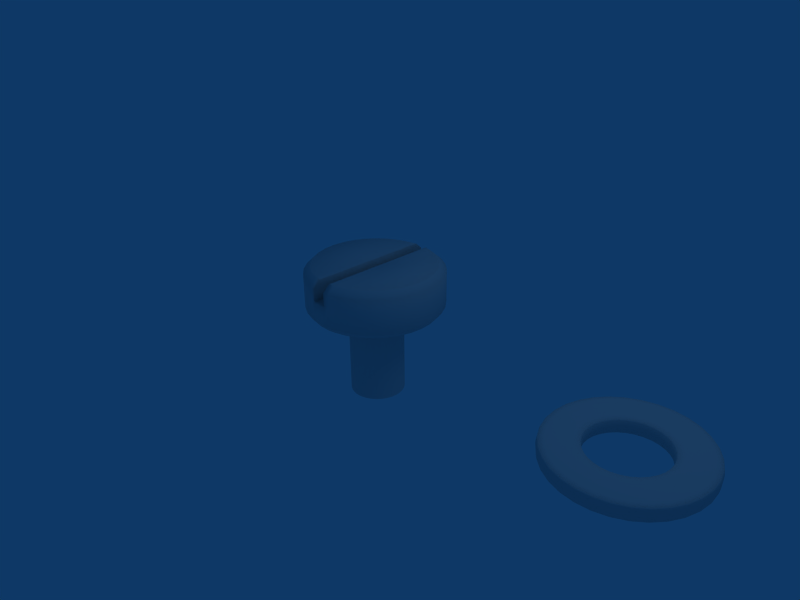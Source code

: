 # Source: NutsBoltsAndWashers.blend  (saved by Blender 2.49.2; exported with 4.5.12 LTS)
import bpy
from mathutils import Matrix  # noqa: F401  (used for matrix-valued properties, if any)

bpy.ops.wm.read_factory_settings(use_empty=True)
scene = bpy.context.scene
scene.name = 'Scene'

# ---- collections
col_collection_1 = bpy.data.collections.new('Collection 1'); scene.collection.children.link(col_collection_1)

# ---- materials (node trees are filled in below, after node groups)
mat_shiny_steel = bpy.data.materials.new('Shiny Steel')
mat_shiny_steel.alpha_threshold = 0.0
mat_shiny_steel.roughness = 0.5
mat_shiny_steel.line_color = (0.0, 0.0, 0.0, 1.0)

# ---- material node trees

# ---- world
world_world = bpy.data.worlds.new('World'); scene.world = world_world
world_world.color = (0.05656, 0.2208, 0.4)
world_world.use_sun_shadow = False
world_world.sun_shadow_jitter_overblur = 0.0
world_world.cycles.sampling_method = 'MANUAL'
world_world.cycles.sample_map_resolution = 256

# ---- cameras
cam_camera = bpy.data.cameras.new('Camera')
cam_camera.passepartout_alpha = 0.2
cam_camera.clip_end = 100.0
cam_camera.lens = 35.0
cam_camera.ortho_scale = 7.314
cam_camera.show_passepartout = False
cam_camera.show_safe_areas = True
cam_camera.dof.focus_distance = 0.0
cam_camera.dof.aperture_fstop = 128.0

# ---- lights
light_spot = bpy.data.lights.new('Spot', 'POINT')
light_spot.transmission_factor = 0.0
light_spot.cutoff_distance = 30.0
light_spot.energy = 100.0
light_spot.shadow_buffer_clip_start = 1.001
light_spot.shadow_soft_size = 1.0
light_spot.shadow_maximum_resolution = 0.006
light_spot.use_absolute_resolution = True
light_spot.cycles.use_multiple_importance_sampling = False

# ---- meshes
me_cylinder = bpy.data.meshes.new('Cylinder')
me_cylinder.from_pydata([(0.7071, 0.7071, 0.7009), (0.8315, 0.5556, 0.7009), (0.9239, 0.3827, 0.7009), (0.9808, 0.1951, 0.7009), (1.0, 7.55e-08, 0.7009), (0.9808, -0.1951, 0.7009), (0.9239, -0.3827, 0.7009), (0.8315, -0.5556, 0.7009), (0.7071, -0.7071, 0.7009), (0.5556, -0.8315, 0.7009), (0.3827, -0.9239, 0.7009), (0.1951, -0.9808, 0.7009), (-0.08984, -1.0, 0.7009), (-0.1951, -0.9808, 0.7009), (-0.3827, -0.9239, 0.7009), (-0.5556, -0.8315, 0.7009), (-0.7071, -0.7071, 0.7009), (-0.8315, -0.5556, 0.7009), (-0.9239, -0.3827, 0.7009), (-0.9808, -0.1951, 0.7009), (-1.0, 9.656e-07, 0.7009), (-0.9808, 0.1951, 0.7009), (-0.9239, 0.3827, 0.7009), (-0.8315, 0.5556, 0.7009), (-0.7071, 0.7071, 0.7009), (-0.5556, 0.8315, 0.7009), (-0.3827, 0.9239, 0.7009), (-0.1951, 0.9808, 0.7009), (-0.08984, 1.0, 0.7009), (0.1951, 0.9808, 0.7009), (0.3827, 0.9239, 0.7009), (0.5556, 0.8315, 0.7009), (0.6428, 0.6218, 0.9995), (0.7522, 0.4885, 0.9995), (0.8334, 0.3365, 0.9995), (0.8834, 0.1715, 0.9995), (0.9003, -1.994e-06, 0.9995), (0.8834, -0.1715, 0.9995), (0.8334, -0.3365, 0.9995), (0.7522, -0.4885, 0.9995), (0.6428, -0.6218, 0.9995), (0.5095, -0.7311, 0.9995), (0.3575, -0.8124, 0.9995), (0.1926, -0.8624, 0.9995), (-0.1084, -0.881, 1.0), (-0.1924, -0.8641, 1.0), (-0.3577, -0.814, 1.0), (-0.51, -0.7326, 1.0), (-0.6435, -0.623, 1.0), (-0.7531, -0.4895, 1.0), (-0.8345, -0.3372, 1.0), (-0.8846, -0.1719, 1.0), (-0.9016, -3.824e-06, 1.0), (-0.8846, 0.1719, 1.0), (-0.8345, 0.3372, 1.0), (-0.7531, 0.4895, 1.0), (-0.6435, 0.623, 1.0), (-0.51, 0.7326, 1.0), (-0.3577, 0.814, 1.0), (-0.1924, 0.8641, 1.0), (-0.1084, 0.881, 1.0), (0.1926, 0.8624, 0.9995), (0.3575, 0.8124, 0.9995), (0.5095, 0.7311, 0.9995), (0.09001, -1.0, 0.7009), (0.1091, -0.88, 0.9995), (0.09001, 1.0, 0.7009), (0.1091, 0.8795, 0.9995), (-0.1084, -2.071e-07, 1.0), (-0.08984, 0.0, 0.7009), (0.1091, 3.469e-07, 0.9995), (0.09001, -1.192e-07, 0.7009), (-0.09967, -0.8992, 0.9923), (-0.1854, -0.882, 0.9923), (-0.3541, -0.8308, 0.9923), (-0.5095, -0.7477, 0.9923), (-0.6458, -0.6359, 0.9923), (-0.7576, -0.4996, 0.9923), (-0.8407, -0.3441, 0.9923), (-0.8919, -0.1754, 0.9923), (-0.9092, -1.644e-06, 0.9923), (-0.8919, 0.1754, 0.9923), (-0.8407, 0.3441, 0.9923), (-0.7576, 0.4996, 0.9923), (-0.6458, 0.6359, 0.9923), (-0.5095, 0.7477, 0.9923), (-0.3541, 0.8308, 0.9923), (-0.1854, 0.882, 0.9923), (-0.09968, 0.8992, 0.9923), (-0.09968, -1.644e-07, 0.9923), (0.7568, 0.4987, 0.9915), (0.6451, 0.6348, 0.9915), (0.8397, 0.3435, 0.9915), (0.8908, 0.1751, 0.9915), (0.9081, -1.001e-06, 0.9915), (0.8908, -0.1751, 0.9915), (0.8397, -0.3435, 0.9915), (0.7568, -0.4987, 0.9915), (0.6451, -0.6348, 0.9915), (0.5091, -0.7464, 0.9915), (0.3539, -0.8294, 0.9915), (0.1855, -0.8805, 0.9915), (0.1855, 0.8805, 0.9915), (0.3539, 0.8294, 0.9915), (0.5091, 0.7464, 0.9915), (0.1003, -0.8982, 0.9915), (0.1003, 0.8977, 0.9915), (0.1003, 1.197e-07, 0.9915), (-0.09978, -1.0, 0.7104), (-0.1951, -0.9808, 0.7104), (-0.3827, -0.9239, 0.7104), (-0.5556, -0.8315, 0.7104), (-0.7071, -0.7071, 0.7104), (-0.8315, -0.5556, 0.7104), (-0.9239, -0.3827, 0.7104), (-0.9808, -0.1951, 0.7104), (-1.0, -3.531e-07, 0.7104), (-0.9808, 0.1951, 0.7104), (-0.9239, 0.3827, 0.7104), (-0.8315, 0.5556, 0.7104), (-0.7071, 0.7071, 0.7104), (-0.5556, 0.8315, 0.7104), (-0.3827, 0.9239, 0.7104), (-0.1951, 0.9808, 0.7104), (-0.09978, 1.0, 0.7104), (-0.09978, 0.0, 0.7104), (0.8315, 0.5556, 0.7104), (0.7071, 0.7071, 0.7104), (0.9239, 0.3827, 0.7104), (0.9808, 0.1951, 0.7104), (1.0, -5.163e-07, 0.7104), (0.9808, -0.1951, 0.7104), (0.9239, -0.3827, 0.7104), (0.8315, -0.5556, 0.7104), (0.7071, -0.7071, 0.7104), (0.5556, -0.8315, 0.7104), (0.3827, -0.9239, 0.7104), (0.1951, -0.9808, 0.7104), (0.1951, 0.9808, 0.7104), (0.3827, 0.9239, 0.7104), (0.5556, 0.8315, 0.7104), (0.1002, -1.0, 0.7104), (0.1002, 1.0, 0.7104), (0.1002, 1.76e-08, 0.7104), (0.7071, 0.7071, 0.4001), (0.8315, 0.5556, 0.4001), (0.9239, 0.3827, 0.4001), (0.9808, 0.1951, 0.4001), (1.0, 7.55e-08, 0.4001), (0.9808, -0.1951, 0.4001), (0.9239, -0.3827, 0.4001), (0.8315, -0.5556, 0.4001), (0.7071, -0.7071, 0.4001), (0.5556, -0.8315, 0.4001), (0.3827, -0.9239, 0.4001), (0.1951, -0.9808, 0.4001), (-0.08984, -1.0, 0.4001), (-0.1951, -0.9808, 0.4001), (-0.3827, -0.9239, 0.4001), (-0.5556, -0.8315, 0.4001), (-0.7071, -0.7071, 0.4001), (-0.8315, -0.5556, 0.4001), (-0.9239, -0.3827, 0.4001), (-0.9808, -0.1951, 0.4001), (-1.0, 9.656e-07, 0.4001), (-0.9808, 0.1951, 0.4001), (-0.9239, 0.3827, 0.4001), (-0.8315, 0.5556, 0.4001), (-0.7071, 0.7071, 0.4001), (-0.5556, 0.8315, 0.4001), (-0.3827, 0.9239, 0.4001), (-0.1951, 0.9808, 0.4001), (-0.08984, 1.0, 0.4001), (0.1951, 0.9808, 0.4001), (0.3827, 0.9239, 0.4001), (0.5556, 0.8315, 0.4001), (0.09001, -1.0, 0.4001), (0.09001, 1.0, 0.4001), (-0.09978, -1.0, 0.9012), (-0.1951, -0.9808, 0.9012), (-0.3827, -0.9239, 0.9012), (-0.5556, -0.8315, 0.9012), (-0.7071, -0.7071, 0.9012), (-0.8315, -0.5556, 0.9012), (-0.9239, -0.3827, 0.9012), (-0.9808, -0.1951, 0.9012), (-1.0, -1.232e-06, 0.9012), (-0.9808, 0.1951, 0.9012), (-0.9239, 0.3827, 0.9012), (-0.8315, 0.5556, 0.9012), (-0.7071, 0.7071, 0.9012), (-0.5556, 0.8315, 0.9012), (-0.3827, 0.9239, 0.9012), (-0.1951, 0.9808, 0.9012), (-0.09978, 1.0, 0.9012), (-0.09978, 0.0, 0.9012), (0.8315, 0.5556, 0.9012), (0.7071, 0.7071, 0.9012), (0.9239, 0.3827, 0.9012), (0.9808, 0.1951, 0.9012), (1.0, -9.108e-07, 0.9012), (0.9808, -0.1951, 0.9012), (0.9239, -0.3827, 0.9012), (0.8315, -0.5556, 0.9012), (0.7071, -0.7071, 0.9012), (0.5556, -0.8315, 0.9012), (0.3827, -0.9239, 0.9012), (0.1951, -0.9808, 0.9012), (0.1951, 0.9808, 0.9012), (0.3827, 0.9239, 0.9012), (0.5556, 0.8315, 0.9012), (0.1002, -1.0, 0.9012), (0.1001, 1.0, 0.9012), (0.1002, 1.088e-07, 0.9012), (0.6552, 0.6552, 0.3106), (0.7705, 0.5148, 0.3106), (0.8561, 0.3546, 0.3106), (0.9088, 0.1808, 0.3106), (0.9266, 5.472e-07, 0.3106), (0.9088, -0.1808, 0.3106), (0.8561, -0.3546, 0.3106), (0.7705, -0.5148, 0.3106), (0.6552, -0.6552, 0.3106), (0.5148, -0.7705, 0.3106), (0.3546, -0.8561, 0.3106), (0.1808, -0.9088, 0.3106), (-0.08324, -0.9266, 0.3106), (-0.1808, -0.9088, 0.3106), (-0.3546, -0.8561, 0.3106), (-0.5148, -0.7705, 0.3106), (-0.6552, -0.6552, 0.3106), (-0.7705, -0.5148, 0.3106), (-0.8561, -0.3546, 0.3106), (-0.9088, -0.1808, 0.3106), (-0.9266, 1.372e-06, 0.3106), (-0.9088, 0.1808, 0.3106), (-0.8561, 0.3546, 0.3106), (-0.7705, 0.5148, 0.3106), (-0.6552, 0.6552, 0.3106), (-0.5148, 0.7705, 0.3106), (-0.3546, 0.8561, 0.3106), (-0.1808, 0.9088, 0.3106), (-0.08324, 0.9266, 0.3106), (0.1808, 0.9088, 0.3106), (0.3546, 0.8561, 0.3106), (0.5148, 0.7705, 0.3106), (0.0834, -0.9271, 0.3106), (0.08341, 0.9266, 0.3106), (0.7483, 0.5, 0.3009), (0.6364, 0.6364, 0.3009), (0.8315, 0.3444, 0.3009), (0.8827, 0.1756, 0.3009), (0.9, 8.951e-08, 0.3009), (0.8827, -0.1756, 0.3009), (0.8315, -0.3444, 0.3009), (0.7483, -0.5, 0.3009), (0.6364, -0.6364, 0.3009), (0.5, -0.7483, 0.3009), (0.3444, -0.8315, 0.3009), (0.1756, -0.8827, 0.3009), (-0.08085, -0.9, 0.3009), (-0.1756, -0.8827, 0.3009), (-0.3444, -0.8315, 0.3009), (-0.5, -0.7483, 0.3009), (-0.6364, -0.6364, 0.3009), (-0.7483, -0.5, 0.3009), (-0.8315, -0.3444, 0.3009), (-0.8827, -0.1756, 0.3009), (-0.9, 8.906e-07, 0.3009), (-0.8827, 0.1756, 0.3009), (-0.8315, 0.3444, 0.3009), (-0.7483, 0.5, 0.3009), (-0.6364, 0.6364, 0.3009), (-0.5, 0.7483, 0.3009), (-0.3444, 0.8315, 0.3009), (-0.1756, 0.8827, 0.3009), (-0.08085, 0.9, 0.3009), (0.1756, 0.8827, 0.3009), (0.3444, 0.8315, 0.3009), (0.5, 0.7483, 0.3009), (0.08101, -0.9005, 0.3009), (0.08101, 0.8999, 0.3009), (0.3071, 0.3071, 0.3009), (0.3611, 0.2413, 0.3009), (0.4013, 0.1662, 0.3009), (0.426, 0.08472, 0.3009), (0.4343, -7.919e-06, 0.3009), (0.426, -0.08474, 0.3009), (0.4013, -0.1662, 0.3009), (0.3611, -0.2413, 0.3009), (0.3071, -0.3071, 0.3009), (0.2413, -0.3611, 0.3009), (0.1662, -0.4013, 0.3009), (0.08474, -0.426, 0.3009), (-0.03901, -0.4343, 0.3009), (-0.08473, -0.426, 0.3009), (-0.1662, -0.4013, 0.3009), (-0.2413, -0.3611, 0.3009), (-0.3071, -0.3071, 0.3009), (-0.3611, -0.2413, 0.3009), (-0.4012, -0.1662, 0.3009), (-0.426, -0.08474, 0.3009), (-0.4343, -7.533e-06, 0.3009), (-0.426, 0.08472, 0.3009), (-0.4012, 0.1662, 0.3009), (-0.3611, 0.2413, 0.3009), (-0.3071, 0.3071, 0.3009), (-0.2413, 0.3611, 0.3009), (-0.1662, 0.4012, 0.3009), (-0.08472, 0.426, 0.3009), (-0.03901, 0.4343, 0.3009), (0.08474, 0.426, 0.3009), (0.1662, 0.4012, 0.3009), (0.2413, 0.3611, 0.3009), (0.0391, -0.4346, 0.3009), (0.0391, 0.4343, 0.3009), (0.3314, 0.2215, 0.2592), (0.2819, 0.2819, 0.2592), (0.3683, 0.1525, 0.2592), (0.391, 0.07776, 0.2592), (0.3986, -8.532e-06, 0.2592), (0.391, -0.07778, 0.2592), (0.3683, -0.1526, 0.2592), (0.3314, -0.2215, 0.2592), (0.2819, -0.2819, 0.2592), (0.2215, -0.3315, 0.2592), (0.1526, -0.3683, 0.2592), (0.07777, -0.391, 0.2592), (-0.03581, -0.3986, 0.2592), (-0.07776, -0.391, 0.2592), (-0.1525, -0.3683, 0.2592), (-0.2215, -0.3315, 0.2592), (-0.2819, -0.2819, 0.2592), (-0.3314, -0.2215, 0.2592), (-0.3683, -0.1526, 0.2592), (-0.391, -0.07778, 0.2592), (-0.3986, -8.177e-06, 0.2592), (-0.391, 0.07776, 0.2592), (-0.3683, 0.1525, 0.2592), (-0.3314, 0.2215, 0.2592), (-0.2819, 0.2819, 0.2592), (-0.2215, 0.3314, 0.2592), (-0.1525, 0.3683, 0.2592), (-0.07776, 0.391, 0.2592), (-0.0358, 0.3986, 0.2592), (0.07777, 0.391, 0.2592), (0.1526, 0.3683, 0.2592), (0.2215, 0.3314, 0.2592), (0.03589, -0.3988, 0.2592), (0.03589, 0.3986, 0.2592), (0.3314, 0.2215, 0.202), (0.2819, 0.2819, 0.202), (0.3683, 0.1525, 0.202), (0.391, 0.07776, 0.202), (0.3986, -8.532e-06, 0.202), (0.391, -0.07778, 0.202), (0.3683, -0.1526, 0.202), (0.3314, -0.2215, 0.202), (0.2819, -0.2819, 0.202), (0.2215, -0.3315, 0.202), (0.1526, -0.3683, 0.202), (0.07777, -0.391, 0.202), (-0.03581, -0.3986, 0.202), (-0.07776, -0.391, 0.202), (-0.1525, -0.3683, 0.202), (-0.2215, -0.3315, 0.202), (-0.2819, -0.2819, 0.202), (-0.3314, -0.2215, 0.202), (-0.3683, -0.1526, 0.202), (-0.391, -0.07778, 0.202), (-0.3986, -8.177e-06, 0.202), (-0.391, 0.07776, 0.202), (-0.3683, 0.1525, 0.202), (-0.3314, 0.2215, 0.202), (-0.2819, 0.2819, 0.202), (-0.2215, 0.3314, 0.202), (-0.1525, 0.3683, 0.202), (-0.07776, 0.391, 0.202), (-0.0358, 0.3986, 0.202), (0.07777, 0.391, 0.202), (0.1526, 0.3683, 0.202), (0.2215, 0.3314, 0.202), (0.03589, -0.3988, 0.202), (0.03589, 0.3986, 0.202), (0.3314, 0.2215, 0.000571), (0.2819, 0.2819, 0.000571), (0.3683, 0.1525, 0.000571), (0.391, 0.07776, 0.000571), (0.3986, -8.532e-06, 0.000571), (0.391, -0.07778, 0.000571), (0.3683, -0.1526, 0.000571), (0.3314, -0.2215, 0.000571), (0.2819, -0.2819, 0.000571), (0.2215, -0.3315, 0.000571), (0.1526, -0.3683, 0.000571), (0.07777, -0.391, 0.000571), (-0.03581, -0.3986, 0.000571), (-0.07776, -0.391, 0.000571), (-0.1525, -0.3683, 0.000571), (-0.2215, -0.3315, 0.000571), (-0.2819, -0.2819, 0.000571), (-0.3314, -0.2215, 0.000571), (-0.3683, -0.1526, 0.000571), (-0.391, -0.07778, 0.000571), (-0.3986, -8.177e-06, 0.000571), (-0.391, 0.07776, 0.000571), (-0.3683, 0.1525, 0.000571), (-0.3314, 0.2215, 0.000571), (-0.2819, 0.2819, 0.000571), (-0.2215, 0.3314, 0.000571), (-0.1525, 0.3683, 0.000571), (-0.07776, 0.391, 0.000571), (-0.0358, 0.3986, 0.000571), (0.07777, 0.391, 0.000571), (0.1526, 0.3683, 0.000571), (0.2215, 0.3314, 0.000571), (0.03589, -0.3988, 0.000571), (0.03589, 0.3986, 0.000571), (0.2819, 0.2819, -0.198), (0.3314, 0.2215, -0.198), (0.3683, 0.1525, -0.198), (0.391, 0.07776, -0.198), (0.3986, -8.532e-06, -0.198), (0.391, -0.07778, -0.198), (0.3683, -0.1526, -0.198), (0.3314, -0.2215, -0.198), (0.2819, -0.2819, -0.198), (0.2215, -0.3315, -0.198), (0.1526, -0.3683, -0.198), (0.07777, -0.391, -0.198), (-0.03581, -0.3986, -0.198), (-0.07776, -0.391, -0.198), (-0.1525, -0.3683, -0.198), (-0.2215, -0.3315, -0.198), (-0.2819, -0.2819, -0.198), (-0.3314, -0.2215, -0.198), (-0.3683, -0.1526, -0.198), (-0.391, -0.07778, -0.198), (-0.3986, -8.177e-06, -0.198), (-0.391, 0.07776, -0.198), (-0.3683, 0.1525, -0.198), (-0.3314, 0.2215, -0.198), (-0.2819, 0.2819, -0.198), (-0.2215, 0.3314, -0.198), (-0.1525, 0.3683, -0.198), (-0.07776, 0.391, -0.198), (-0.0358, 0.3986, -0.198), (0.07777, 0.391, -0.198), (0.1526, 0.3683, -0.198), (0.2215, 0.3314, -0.198), (0.03589, -0.3988, -0.198), (0.03589, 0.3986, -0.198), (0.2819, 0.2819, -0.3994), (0.3314, 0.2215, -0.3994), (0.3683, 0.1525, -0.3994), (0.391, 0.07776, -0.3994), (0.3986, -8.532e-06, -0.3994), (0.391, -0.07778, -0.3994), (0.3683, -0.1526, -0.3994), (0.3314, -0.2215, -0.3994), (0.2819, -0.2819, -0.3994), (0.2215, -0.3315, -0.3994), (0.1526, -0.3683, -0.3994), (0.07777, -0.391, -0.3994), (-0.03581, -0.3986, -0.3994), (-0.07776, -0.391, -0.3994), (-0.1525, -0.3683, -0.3994), (-0.2215, -0.3315, -0.3994), (-0.2819, -0.2819, -0.3994), (-0.3314, -0.2215, -0.3994), (-0.3683, -0.1526, -0.3994), (-0.391, -0.07778, -0.3994), (-0.3986, -8.177e-06, -0.3994), (-0.391, 0.07776, -0.3994), (-0.3683, 0.1525, -0.3994), (-0.3314, 0.2215, -0.3994), (-0.2819, 0.2819, -0.3994), (-0.2215, 0.3314, -0.3994), (-0.1525, 0.3683, -0.3994), (-0.07776, 0.391, -0.3994), (-0.0358, 0.3986, -0.3994), (0.07777, 0.391, -0.3994), (0.1526, 0.3683, -0.3994), (0.2215, 0.3314, -0.3994), (0.03589, -0.3988, -0.3994), (0.03589, 0.3986, -0.3994), (0.2819, 0.2819, -0.6009), (0.3314, 0.2215, -0.6009), (0.3683, 0.1525, -0.6009), (0.391, 0.07776, -0.6009), (0.3986, -8.532e-06, -0.6009), (0.391, -0.07778, -0.6009), (0.3683, -0.1526, -0.6009), (0.3314, -0.2215, -0.6009), (0.2819, -0.2819, -0.6009), (0.2215, -0.3315, -0.6009), (0.1526, -0.3683, -0.6009), (0.07777, -0.391, -0.6009), (-0.03581, -0.3986, -0.6009), (-0.07776, -0.391, -0.6009), (-0.1525, -0.3683, -0.6009), (-0.2215, -0.3315, -0.6009), (-0.2819, -0.2819, -0.6009), (-0.3314, -0.2215, -0.6009), (-0.3683, -0.1526, -0.6009), (-0.391, -0.07778, -0.6009), (-0.3986, -8.177e-06, -0.6009), (-0.391, 0.07776, -0.6009), (-0.3683, 0.1525, -0.6009), (-0.3314, 0.2215, -0.6009), (-0.2819, 0.2819, -0.6009), (-0.2215, 0.3314, -0.6009), (-0.1525, 0.3683, -0.6009), (-0.07776, 0.391, -0.6009), (-0.0358, 0.3986, -0.6009), (0.07777, 0.391, -0.6009), (0.1526, 0.3683, -0.6009), (0.2215, 0.3314, -0.6009), (0.03589, -0.3988, -0.6009), (0.03589, 0.3986, -0.6009), (0.2819, 0.2819, -0.7982), (0.3314, 0.2215, -0.7982), (0.3683, 0.1525, -0.7982), (0.391, 0.07776, -0.7982), (0.3986, -8.532e-06, -0.7982), (0.391, -0.07778, -0.7982), (0.3683, -0.1526, -0.7982), (0.3314, -0.2215, -0.7982), (0.2819, -0.2819, -0.7982), (0.2215, -0.3315, -0.7982), (0.1526, -0.3683, -0.7982), (0.07777, -0.391, -0.7982), (-0.03581, -0.3986, -0.7982), (-0.07776, -0.391, -0.7982), (-0.1525, -0.3683, -0.7982), (-0.2215, -0.3315, -0.7982), (-0.2819, -0.2819, -0.7982), (-0.3314, -0.2215, -0.7982), (-0.3683, -0.1526, -0.7982), (-0.391, -0.07778, -0.7982), (-0.3986, -8.177e-06, -0.7982), (-0.391, 0.07776, -0.7982), (-0.3683, 0.1525, -0.7982), (-0.3314, 0.2215, -0.7982), (-0.2819, 0.2819, -0.7982), (-0.2215, 0.3314, -0.7982), (-0.1525, 0.3683, -0.7982), (-0.07776, 0.391, -0.7982), (-0.0358, 0.3986, -0.7982), (0.07777, 0.391, -0.7982), (0.1526, 0.3683, -0.7982), (0.2215, 0.3314, -0.7982), (0.03589, -0.3988, -0.7982), (0.03589, 0.3986, -0.7982), (0.3314, 0.2215, -0.998), (0.2819, 0.2819, -0.998), (0.3683, 0.1525, -0.998), (0.391, 0.07776, -0.998), (0.3986, -8.532e-06, -0.998), (0.391, -0.07778, -0.998), (0.3683, -0.1526, -0.998), (0.3314, -0.2215, -0.998), (0.2819, -0.2819, -0.998), (0.2215, -0.3315, -0.998), (0.1526, -0.3683, -0.998), (0.07777, -0.391, -0.998), (-0.03581, -0.3986, -0.998), (-0.07776, -0.391, -0.998), (-0.1525, -0.3683, -0.998), (-0.2215, -0.3315, -0.998), (-0.2819, -0.2819, -0.998), (-0.3314, -0.2215, -0.998), (-0.3683, -0.1526, -0.998), (-0.391, -0.07778, -0.998), (-0.3986, -8.177e-06, -0.998), (-0.391, 0.07776, -0.998), (-0.3683, 0.1525, -0.998), (-0.3314, 0.2215, -0.998), (-0.2819, 0.2819, -0.998), (-0.2215, 0.3314, -0.998), (-0.1525, 0.3683, -0.998), (-0.07776, 0.391, -0.998), (-0.0358, 0.3986, -0.998), (0.07777, 0.391, -0.998), (0.1526, 0.3683, -0.998), (0.2215, 0.3314, -0.998), (0.03589, -0.3988, -0.998), (0.03589, 0.3986, -0.998)], [], [(59, 68, 60), (58, 68, 59), (57, 68, 58), (56, 68, 57), (55, 68, 56), (54, 68, 55), (53, 68, 54), (52, 68, 53), (51, 68, 52), (50, 68, 51), (49, 68, 50), (48, 68, 49), (47, 68, 48), (46, 68, 47), (45, 68, 46), (44, 68, 45), (43, 70, 65), (42, 70, 43), (41, 70, 42), (40, 70, 41), (39, 70, 40), (38, 70, 39), (37, 70, 38), (36, 70, 37), (35, 70, 36), (34, 70, 35), (33, 70, 34), (32, 70, 33), (32, 63, 70), (62, 70, 63), (61, 70, 62), (61, 67, 70), (72, 44, 45, 73), (73, 45, 46, 74), (74, 46, 47, 75), (75, 47, 48, 76), (76, 48, 49, 77), (77, 49, 50, 78), (78, 50, 51, 79), (79, 51, 52, 80), (80, 52, 53, 81), (81, 53, 54, 82), (82, 54, 55, 83), (83, 55, 56, 84), (84, 56, 57, 85), (85, 57, 58, 86), (86, 58, 59, 87), (87, 59, 60, 88), (89, 68, 44, 72), (88, 60, 68, 89), (91, 32, 33, 90), (90, 33, 34, 92), (92, 34, 35, 93), (93, 35, 36, 94), (94, 36, 37, 95), (95, 37, 38, 96), (96, 38, 39, 97), (97, 39, 40, 98), (98, 40, 41, 99), (99, 41, 42, 100), (100, 42, 43, 101), (102, 61, 62, 103), (103, 62, 63, 104), (32, 91, 104, 63), (65, 105, 101, 43), (61, 102, 106, 67), (70, 107, 105, 65), (67, 106, 107, 70), (12, 108, 109, 13), (13, 109, 110, 14), (14, 110, 111, 15), (15, 111, 112, 16), (16, 112, 113, 17), (17, 113, 114, 18), (18, 114, 115, 19), (19, 115, 116, 20), (20, 116, 117, 21), (21, 117, 118, 22), (22, 118, 119, 23), (23, 119, 120, 24), (24, 120, 121, 25), (25, 121, 122, 26), (26, 122, 123, 27), (27, 123, 124, 28), (69, 125, 108, 12), (28, 124, 125, 69), (0, 127, 126, 1), (1, 126, 128, 2), (2, 128, 129, 3), (3, 129, 130, 4), (4, 130, 131, 5), (5, 131, 132, 6), (6, 132, 133, 7), (7, 133, 134, 8), (8, 134, 135, 9), (9, 135, 136, 10), (10, 136, 137, 11), (29, 138, 139, 30), (30, 139, 140, 31), (127, 0, 31, 140), (141, 64, 11, 137), (138, 29, 66, 142), (143, 71, 64, 141), (142, 66, 71, 143), (0, 1, 145, 144), (1, 2, 146, 145), (2, 3, 147, 146), (3, 4, 148, 147), (4, 5, 149, 148), (5, 6, 150, 149), (6, 7, 151, 150), (7, 8, 152, 151), (8, 9, 153, 152), (9, 10, 154, 153), (10, 11, 155, 154), (12, 13, 157, 156), (13, 14, 158, 157), (14, 15, 159, 158), (15, 16, 160, 159), (16, 17, 161, 160), (17, 18, 162, 161), (18, 19, 163, 162), (19, 20, 164, 163), (20, 21, 165, 164), (21, 22, 166, 165), (22, 23, 167, 166), (23, 24, 168, 167), (24, 25, 169, 168), (25, 26, 170, 169), (26, 27, 171, 170), (27, 28, 172, 171), (29, 30, 174, 173), (30, 31, 175, 174), (31, 0, 144, 175), (11, 64, 176, 155), (66, 29, 173, 177), (66, 28, 172, 177), (64, 12, 156, 176), (12, 64, 71, 69), (28, 69, 71, 66), (108, 178, 179, 109), (178, 72, 73, 179), (109, 179, 180, 110), (179, 73, 74, 180), (110, 180, 181, 111), (180, 74, 75, 181), (111, 181, 182, 112), (181, 75, 76, 182), (112, 182, 183, 113), (182, 76, 77, 183), (113, 183, 184, 114), (183, 77, 78, 184), (114, 184, 185, 115), (184, 78, 79, 185), (115, 185, 186, 116), (185, 79, 80, 186), (116, 186, 187, 117), (186, 80, 81, 187), (117, 187, 188, 118), (187, 81, 82, 188), (118, 188, 189, 119), (188, 82, 83, 189), (119, 189, 190, 120), (189, 83, 84, 190), (120, 190, 191, 121), (190, 84, 85, 191), (121, 191, 192, 122), (191, 85, 86, 192), (122, 192, 193, 123), (192, 86, 87, 193), (123, 193, 194, 124), (193, 87, 88, 194), (125, 195, 178, 108), (195, 89, 72, 178), (124, 194, 195, 125), (194, 88, 89, 195), (127, 197, 196, 126), (197, 91, 90, 196), (126, 196, 198, 128), (196, 90, 92, 198), (128, 198, 199, 129), (198, 92, 93, 199), (129, 199, 200, 130), (199, 93, 94, 200), (130, 200, 201, 131), (200, 94, 95, 201), (131, 201, 202, 132), (201, 95, 96, 202), (132, 202, 203, 133), (202, 96, 97, 203), (133, 203, 204, 134), (203, 97, 98, 204), (134, 204, 205, 135), (204, 98, 99, 205), (135, 205, 206, 136), (205, 99, 100, 206), (136, 206, 207, 137), (206, 100, 101, 207), (138, 208, 209, 139), (208, 102, 103, 209), (139, 209, 210, 140), (209, 103, 104, 210), (91, 197, 210, 104), (197, 127, 140, 210), (105, 211, 207, 101), (211, 141, 137, 207), (102, 208, 212, 106), (208, 138, 142, 212), (107, 213, 211, 105), (213, 143, 141, 211), (106, 212, 213, 107), (212, 142, 143, 213), (144, 145, 215, 214), (145, 146, 216, 215), (146, 147, 217, 216), (147, 148, 218, 217), (148, 149, 219, 218), (149, 150, 220, 219), (150, 151, 221, 220), (151, 152, 222, 221), (152, 153, 223, 222), (153, 154, 224, 223), (154, 155, 225, 224), (156, 157, 227, 226), (157, 158, 228, 227), (158, 159, 229, 228), (159, 160, 230, 229), (160, 161, 231, 230), (161, 162, 232, 231), (162, 163, 233, 232), (163, 164, 234, 233), (164, 165, 235, 234), (165, 166, 236, 235), (166, 167, 237, 236), (167, 168, 238, 237), (168, 169, 239, 238), (169, 170, 240, 239), (170, 171, 241, 240), (171, 172, 242, 241), (173, 174, 244, 243), (174, 175, 245, 244), (175, 144, 214, 245), (155, 176, 246, 225), (177, 173, 243, 247), (177, 172, 242, 247), (176, 156, 226, 246), (214, 215, 248, 249), (215, 216, 250, 248), (216, 217, 251, 250), (217, 218, 252, 251), (218, 219, 253, 252), (219, 220, 254, 253), (220, 221, 255, 254), (221, 222, 256, 255), (222, 223, 257, 256), (223, 224, 258, 257), (224, 225, 259, 258), (226, 227, 261, 260), (227, 228, 262, 261), (228, 229, 263, 262), (229, 230, 264, 263), (230, 231, 265, 264), (231, 232, 266, 265), (232, 233, 267, 266), (233, 234, 268, 267), (234, 235, 269, 268), (235, 236, 270, 269), (236, 237, 271, 270), (237, 238, 272, 271), (238, 239, 273, 272), (239, 240, 274, 273), (240, 241, 275, 274), (241, 242, 276, 275), (243, 244, 278, 277), (244, 245, 279, 278), (245, 214, 249, 279), (225, 246, 280, 259), (247, 243, 277, 281), (247, 242, 276, 281), (246, 226, 260, 280), (249, 248, 283, 282), (248, 250, 284, 283), (250, 251, 285, 284), (251, 252, 286, 285), (252, 253, 287, 286), (253, 254, 288, 287), (254, 255, 289, 288), (255, 256, 290, 289), (256, 257, 291, 290), (257, 258, 292, 291), (258, 259, 293, 292), (260, 261, 295, 294), (261, 262, 296, 295), (262, 263, 297, 296), (263, 264, 298, 297), (264, 265, 299, 298), (265, 266, 300, 299), (266, 267, 301, 300), (267, 268, 302, 301), (268, 269, 303, 302), (269, 270, 304, 303), (270, 271, 305, 304), (271, 272, 306, 305), (272, 273, 307, 306), (273, 274, 308, 307), (274, 275, 309, 308), (275, 276, 310, 309), (277, 278, 312, 311), (278, 279, 313, 312), (279, 249, 282, 313), (259, 280, 314, 293), (281, 277, 311, 315), (281, 276, 310, 315), (280, 260, 294, 314), (282, 283, 316, 317), (283, 284, 318, 316), (284, 285, 319, 318), (285, 286, 320, 319), (286, 287, 321, 320), (287, 288, 322, 321), (288, 289, 323, 322), (289, 290, 324, 323), (290, 291, 325, 324), (291, 292, 326, 325), (292, 293, 327, 326), (294, 295, 329, 328), (295, 296, 330, 329), (296, 297, 331, 330), (297, 298, 332, 331), (298, 299, 333, 332), (299, 300, 334, 333), (300, 301, 335, 334), (301, 302, 336, 335), (302, 303, 337, 336), (303, 304, 338, 337), (304, 305, 339, 338), (305, 306, 340, 339), (306, 307, 341, 340), (307, 308, 342, 341), (308, 309, 343, 342), (309, 310, 344, 343), (311, 312, 346, 345), (312, 313, 347, 346), (313, 282, 317, 347), (293, 314, 348, 327), (315, 311, 345, 349), (315, 310, 344, 349), (314, 294, 328, 348), (317, 316, 350, 351), (316, 318, 352, 350), (318, 319, 353, 352), (319, 320, 354, 353), (320, 321, 355, 354), (321, 322, 356, 355), (322, 323, 357, 356), (323, 324, 358, 357), (324, 325, 359, 358), (325, 326, 360, 359), (326, 327, 361, 360), (328, 329, 363, 362), (329, 330, 364, 363), (330, 331, 365, 364), (331, 332, 366, 365), (332, 333, 367, 366), (333, 334, 368, 367), (334, 335, 369, 368), (335, 336, 370, 369), (336, 337, 371, 370), (337, 338, 372, 371), (338, 339, 373, 372), (339, 340, 374, 373), (340, 341, 375, 374), (341, 342, 376, 375), (342, 343, 377, 376), (343, 344, 378, 377), (345, 346, 380, 379), (346, 347, 381, 380), (347, 317, 351, 381), (327, 348, 382, 361), (349, 345, 379, 383), (349, 344, 378, 383), (348, 328, 362, 382), (351, 350, 384, 385), (350, 352, 386, 384), (352, 353, 387, 386), (353, 354, 388, 387), (354, 355, 389, 388), (355, 356, 390, 389), (356, 357, 391, 390), (357, 358, 392, 391), (358, 359, 393, 392), (359, 360, 394, 393), (360, 361, 395, 394), (362, 363, 397, 396), (363, 364, 398, 397), (364, 365, 399, 398), (365, 366, 400, 399), (366, 367, 401, 400), (367, 368, 402, 401), (368, 369, 403, 402), (369, 370, 404, 403), (370, 371, 405, 404), (371, 372, 406, 405), (372, 373, 407, 406), (373, 374, 408, 407), (374, 375, 409, 408), (375, 376, 410, 409), (376, 377, 411, 410), (377, 378, 412, 411), (379, 380, 414, 413), (380, 381, 415, 414), (381, 351, 385, 415), (361, 382, 416, 395), (383, 379, 413, 417), (383, 378, 412, 417), (382, 362, 396, 416), (385, 384, 419, 418), (384, 386, 420, 419), (386, 387, 421, 420), (387, 388, 422, 421), (388, 389, 423, 422), (389, 390, 424, 423), (390, 391, 425, 424), (391, 392, 426, 425), (392, 393, 427, 426), (393, 394, 428, 427), (394, 395, 429, 428), (396, 397, 431, 430), (397, 398, 432, 431), (398, 399, 433, 432), (399, 400, 434, 433), (400, 401, 435, 434), (401, 402, 436, 435), (402, 403, 437, 436), (403, 404, 438, 437), (404, 405, 439, 438), (405, 406, 440, 439), (406, 407, 441, 440), (407, 408, 442, 441), (408, 409, 443, 442), (409, 410, 444, 443), (410, 411, 445, 444), (411, 412, 446, 445), (413, 414, 448, 447), (414, 415, 449, 448), (415, 385, 418, 449), (395, 416, 450, 429), (417, 413, 447, 451), (417, 412, 446, 451), (416, 396, 430, 450), (418, 419, 453, 452), (419, 420, 454, 453), (420, 421, 455, 454), (421, 422, 456, 455), (422, 423, 457, 456), (423, 424, 458, 457), (424, 425, 459, 458), (425, 426, 460, 459), (426, 427, 461, 460), (427, 428, 462, 461), (428, 429, 463, 462), (430, 431, 465, 464), (431, 432, 466, 465), (432, 433, 467, 466), (433, 434, 468, 467), (434, 435, 469, 468), (435, 436, 470, 469), (436, 437, 471, 470), (437, 438, 472, 471), (438, 439, 473, 472), (439, 440, 474, 473), (440, 441, 475, 474), (441, 442, 476, 475), (442, 443, 477, 476), (443, 444, 478, 477), (444, 445, 479, 478), (445, 446, 480, 479), (447, 448, 482, 481), (448, 449, 483, 482), (449, 418, 452, 483), (429, 450, 484, 463), (451, 447, 481, 485), (451, 446, 480, 485), (450, 430, 464, 484), (452, 453, 487, 486), (453, 454, 488, 487), (454, 455, 489, 488), (455, 456, 490, 489), (456, 457, 491, 490), (457, 458, 492, 491), (458, 459, 493, 492), (459, 460, 494, 493), (460, 461, 495, 494), (461, 462, 496, 495), (462, 463, 497, 496), (464, 465, 499, 498), (465, 466, 500, 499), (466, 467, 501, 500), (467, 468, 502, 501), (468, 469, 503, 502), (469, 470, 504, 503), (470, 471, 505, 504), (471, 472, 506, 505), (472, 473, 507, 506), (473, 474, 508, 507), (474, 475, 509, 508), (475, 476, 510, 509), (476, 477, 511, 510), (477, 478, 512, 511), (478, 479, 513, 512), (479, 480, 514, 513), (481, 482, 516, 515), (482, 483, 517, 516), (483, 452, 486, 517), (463, 484, 518, 497), (485, 481, 515, 519), (485, 480, 514, 519), (484, 464, 498, 518), (486, 487, 521, 520), (487, 488, 522, 521), (488, 489, 523, 522), (489, 490, 524, 523), (490, 491, 525, 524), (491, 492, 526, 525), (492, 493, 527, 526), (493, 494, 528, 527), (494, 495, 529, 528), (495, 496, 530, 529), (496, 497, 531, 530), (498, 499, 533, 532), (499, 500, 534, 533), (500, 501, 535, 534), (501, 502, 536, 535), (502, 503, 537, 536), (503, 504, 538, 537), (504, 505, 539, 538), (505, 506, 540, 539), (506, 507, 541, 540), (507, 508, 542, 541), (508, 509, 543, 542), (509, 510, 544, 543), (510, 511, 545, 544), (511, 512, 546, 545), (512, 513, 547, 546), (513, 514, 548, 547), (515, 516, 550, 549), (516, 517, 551, 550), (517, 486, 520, 551), (497, 518, 552, 531), (519, 515, 549, 553), (519, 514, 548, 553), (518, 498, 532, 552), (520, 521, 554, 555), (521, 522, 556, 554), (522, 523, 557, 556), (523, 524, 558, 557), (524, 525, 559, 558), (525, 526, 560, 559), (526, 527, 561, 560), (527, 528, 562, 561), (528, 529, 563, 562), (529, 530, 564, 563), (530, 531, 565, 564), (532, 533, 567, 566), (533, 534, 568, 567), (534, 535, 569, 568), (535, 536, 570, 569), (536, 537, 571, 570), (537, 538, 572, 571), (538, 539, 573, 572), (539, 540, 574, 573), (540, 541, 575, 574), (541, 542, 576, 575), (542, 543, 577, 576), (543, 544, 578, 577), (544, 545, 579, 578), (545, 546, 580, 579), (546, 547, 581, 580), (547, 548, 582, 581), (549, 550, 584, 583), (550, 551, 585, 584), (551, 520, 555, 585), (531, 552, 586, 565), (553, 549, 583, 587), (553, 548, 582, 587), (552, 532, 566, 586)])
me_cylinder.polygons.foreach_set('use_smooth', [True] * 586)
me_cylinder.use_remesh_preserve_volume = False
me_cylinder.use_remesh_preserve_attributes = False
me_cylinder.use_mirror_vertex_groups = False
me_cylinder.update()
me_genericsteelwasher = bpy.data.meshes.new('GenericSteelWasher')
me_genericsteelwasher.from_pydata([(0.6927, 0.6927, -0.09485), (0.8145, 0.5443, -0.09485), (0.9051, 0.3749, -0.09485), (0.9608, 0.1911, -0.09485), (0.9796, 7.878e-08, -0.09485), (0.9608, -0.1911, -0.09485), (0.9051, -0.3749, -0.09485), (0.8145, -0.5443, -0.09485), (0.6927, -0.6927, -0.09485), (0.5443, -0.8145, -0.09485), (0.3749, -0.9051, -0.09485), (0.1911, -0.9608, -0.09485), (-3.125e-07, -0.9796, -0.09485), (-0.1911, -0.9608, -0.09485), (-0.3749, -0.9051, -0.09485), (-0.5443, -0.8145, -0.09485), (-0.6927, -0.6927, -0.09485), (-0.8145, -0.5443, -0.09485), (-0.9051, -0.3749, -0.09485), (-0.9608, -0.1911, -0.09485), (-0.9796, 9.507e-07, -0.09485), (-0.9608, 0.1911, -0.09485), (-0.9051, 0.3749, -0.09485), (-0.8145, 0.5443, -0.09485), (-0.6927, 0.6927, -0.09485), (-0.5442, 0.8145, -0.09485), (-0.3749, 0.9051, -0.09485), (-0.1911, 0.9608, -0.09485), (1.579e-06, 0.9796, -0.09485), (0.1911, 0.9608, -0.09485), (0.3749, 0.9051, -0.09485), (0.5443, 0.8145, -0.09485), (0.6932, 0.6932, 0.09554), (0.8151, 0.5446, 0.09554), (0.9057, 0.3751, 0.09554), (0.9614, 0.1912, 0.09554), (0.9803, -2.229e-06, 0.09554), (0.9614, -0.1912, 0.09554), (0.9057, -0.3751, 0.09554), (0.8151, -0.5446, 0.09554), (0.6932, -0.6932, 0.09554), (0.5446, -0.8151, 0.09554), (0.3751, -0.9057, 0.09554), (0.1912, -0.9614, 0.09554), (8.844e-07, -0.9803, 0.09554), (-0.1912, -0.9614, 0.09554), (-0.3751, -0.9057, 0.09554), (-0.5446, -0.8151, 0.09554), (-0.6932, -0.6932, 0.09554), (-0.8151, -0.5446, 0.09554), (-0.9057, -0.3751, 0.09554), (-0.9614, -0.1912, 0.09554), (-0.9803, -4.052e-06, 0.09554), (-0.9614, 0.1912, 0.09554), (-0.9057, 0.3751, 0.09554), (-0.8151, 0.5446, 0.09554), (-0.6932, 0.6932, 0.09554), (-0.5446, 0.8151, 0.09554), (-0.3751, 0.9057, 0.09554), (-0.1912, 0.9614, 0.09554), (-7.163e-06, 0.9803, 0.09554), (0.1912, 0.9614, 0.09554), (0.3751, 0.9057, 0.09554), (0.5446, 0.8151, 0.09554), (0.2893, 0.4329, 0.09523), (0.1992, 0.481, 0.09523), (0.1016, 0.5106, 0.09523), (-4.036e-06, 0.5207, 0.09523), (-0.1016, 0.5106, 0.09523), (-0.1992, 0.481, 0.09523), (-0.2893, 0.4329, 0.09523), (-0.3682, 0.3682, 0.09523), (-0.4329, 0.2893, 0.09523), (-0.481, 0.1992, 0.09523), (-0.5106, 0.1016, 0.09523), (-0.5207, -2.426e-06, 0.09523), (-0.5106, -0.1016, 0.09523), (-0.481, -0.1992, 0.09523), (-0.4329, -0.2893, 0.09523), (-0.3682, -0.3682, 0.09523), (-0.2893, -0.4329, 0.09523), (-0.1992, -0.481, 0.09523), (-0.1016, -0.5106, 0.09523), (2.378e-07, -0.5207, 0.09523), (0.1016, -0.5106, 0.09523), (0.1992, -0.481, 0.09523), (0.2893, -0.4329, 0.09523), (0.3682, -0.3682, 0.09523), (0.4329, -0.2893, 0.09523), (0.481, -0.1992, 0.09523), (0.5106, -0.1016, 0.09523), (0.5207, -1.457e-06, 0.09523), (0.5106, 0.1016, 0.09523), (0.481, 0.1992, 0.09523), (0.4329, 0.2893, 0.09523), (0.3682, 0.3682, 0.09523), (0.2893, 0.4329, -0.09469), (0.1992, 0.481, -0.09469), (0.1016, 0.5106, -0.09469), (5.895e-07, 0.5207, -0.09469), (-0.1016, 0.5106, -0.09469), (-0.1992, 0.481, -0.09469), (-0.2893, 0.4329, -0.09469), (-0.3682, 0.3682, -0.09469), (-0.4329, 0.2893, -0.09469), (-0.481, 0.1992, -0.09469), (-0.5106, 0.1016, -0.09469), (-0.5207, 2.142e-07, -0.09469), (-0.5106, -0.1016, -0.09469), (-0.481, -0.1992, -0.09469), (-0.4329, -0.2893, -0.09469), (-0.3682, -0.3682, -0.09469), (-0.2893, -0.4329, -0.09469), (-0.1992, -0.481, -0.09469), (-0.1016, -0.5106, -0.09469), (-4.159e-07, -0.5207, -0.09469), (0.1016, -0.5106, -0.09469), (0.1992, -0.481, -0.09469), (0.2893, -0.4329, -0.09469), (0.3682, -0.3682, -0.09469), (0.4329, -0.2893, -0.09469), (0.481, -0.1992, -0.09469), (0.5106, -0.1016, -0.09469), (0.5207, -2.492e-07, -0.09469), (0.5106, 0.1016, -0.09469), (0.481, 0.1992, -0.09469), (0.4329, 0.2893, -0.09469), (0.3682, 0.3682, -0.09469), (0.3604, 0.3604, 0.0804), (0.4237, 0.2831, 0.0804), (0.4708, 0.195, 0.0804), (0.4998, 0.09942, 0.0804), (0.5096, -1.329e-06, 0.0804), (0.4998, -0.09942, 0.0804), (0.4708, -0.195, 0.0804), (0.4237, -0.2831, 0.0804), (0.3604, -0.3604, 0.0804), (0.2831, -0.4237, 0.0804), (0.195, -0.4708, 0.0804), (0.09942, -0.4998, 0.0804), (1.506e-07, -0.5096, 0.0804), (-0.09942, -0.4998, 0.0804), (-0.195, -0.4708, 0.0804), (-0.2831, -0.4237, 0.0804), (-0.3604, -0.3604, 0.0804), (-0.4237, -0.2831, 0.0804), (-0.4708, -0.195, 0.0804), (-0.4998, -0.09942, 0.0804), (-0.5096, -2.137e-06, 0.0804), (-0.4998, 0.09942, 0.0804), (-0.4708, 0.195, 0.0804), (-0.4237, 0.2831, 0.0804), (-0.3604, 0.3604, 0.0804), (-0.2831, 0.4237, 0.0804), (-0.195, 0.4708, 0.0804), (-0.09943, 0.4998, 0.0804), (-3.516e-06, 0.5096, 0.0804), (0.09942, 0.4998, 0.0804), (0.195, 0.4708, 0.0804), (0.2831, 0.4237, 0.0804), (0.3601, 0.3601, -0.08006), (0.4234, 0.2829, -0.08006), (0.4704, 0.1949, -0.08006), (0.4994, 0.09934, -0.08006), (0.5092, -3.657e-07, -0.08006), (0.4994, -0.09934, -0.08006), (0.4704, -0.1949, -0.08006), (0.4234, -0.2829, -0.08006), (0.3601, -0.3601, -0.08006), (0.2829, -0.4234, -0.08006), (0.1949, -0.4704, -0.08006), (0.09934, -0.4994, -0.08006), (-3.5e-07, -0.5092, -0.08006), (-0.09934, -0.4994, -0.08006), (-0.1949, -0.4704, -0.08006), (-0.2829, -0.4234, -0.08006), (-0.3601, -0.3601, -0.08006), (-0.4234, -0.2829, -0.08006), (-0.4704, -0.1949, -0.08006), (-0.4994, -0.09934, -0.08006), (-0.5092, -4.845e-08, -0.08006), (-0.4994, 0.09934, -0.08006), (-0.4704, 0.1949, -0.08006), (-0.4234, 0.2829, -0.08006), (-0.3601, 0.3601, -0.08006), (-0.2829, 0.4234, -0.08006), (-0.1949, 0.4704, -0.08006), (-0.09934, 0.4994, -0.08006), (1.318e-07, 0.5092, -0.08006), (0.09934, 0.4994, -0.08006), (0.1949, 0.4704, -0.08006), (0.2829, 0.4234, -0.08006), (0.3534, 0.3534, 0.01957), (0.4156, 0.2777, 0.01957), (0.4618, 0.1913, 0.01957), (0.4902, 0.09751, 0.01957), (0.4998, -8.476e-07, 0.01957), (0.4902, -0.09751, 0.01957), (0.4618, -0.1913, 0.01957), (0.4156, -0.2777, 0.01957), (0.3534, -0.3534, 0.01957), (0.2777, -0.4156, 0.01957), (0.1913, -0.4618, 0.01957), (0.09751, -0.4902, 0.01957), (-1.059e-07, -0.4998, 0.01957), (-0.09751, -0.4902, 0.01957), (-0.1913, -0.4618, 0.01957), (-0.2777, -0.4156, 0.01957), (-0.3534, -0.3534, 0.01957), (-0.4156, -0.2777, 0.01957), (-0.4618, -0.1913, 0.01957), (-0.4902, -0.09751, 0.01957), (-0.4998, -1.094e-06, 0.01957), (-0.4902, 0.09751, 0.01957), (-0.4618, 0.1913, 0.01957), (-0.4156, 0.2777, 0.01957), (-0.3534, 0.3534, 0.01957), (-0.2777, 0.4156, 0.01957), (-0.1913, 0.4618, 0.01957), (-0.09751, 0.4902, 0.01957), (-1.689e-06, 0.4998, 0.01957), (0.09751, 0.4902, 0.01957), (0.1913, 0.4618, 0.01957), (0.2777, 0.4156, 0.01957), (0.3536, 0.3536, -0.01999), (0.4158, 0.2778, -0.01999), (0.462, 0.1914, -0.01999), (0.4905, 0.09757, -0.01999), (0.5001, -6.559e-07, -0.01999), (0.4905, -0.09757, -0.01999), (0.462, -0.1914, -0.01999), (0.4158, -0.2778, -0.01999), (0.3536, -0.3536, -0.01999), (0.2778, -0.4158, -0.01999), (0.1914, -0.462, -0.01999), (0.09757, -0.4905, -0.01999), (-2.036e-07, -0.5001, -0.01999), (-0.09757, -0.4905, -0.01999), (-0.1914, -0.462, -0.01999), (-0.2778, -0.4158, -0.01999), (-0.3536, -0.3536, -0.01999), (-0.4158, -0.2778, -0.01999), (-0.462, -0.1914, -0.01999), (-0.4905, -0.09757, -0.01999), (-0.5001, -6.793e-07, -0.01999), (-0.4905, 0.09757, -0.01999), (-0.462, 0.1914, -0.01999), (-0.4158, 0.2778, -0.01999), (-0.3536, 0.3536, -0.01999), (-0.2778, 0.4158, -0.01999), (-0.1914, 0.462, -0.01999), (-0.09757, 0.4905, -0.01999), (-9.658e-07, 0.5001, -0.01999), (0.09757, 0.4905, -0.01999), (0.1914, 0.462, -0.01999), (0.2778, 0.4158, -0.01999), (0.8243, 0.5508, 0.0804), (0.701, 0.701, 0.0804), (0.9159, 0.3794, 0.0804), (0.9723, 0.1934, 0.0804), (0.9914, -2.007e-06, 0.0804), (0.9723, -0.1934, 0.0804), (0.9159, -0.3794, 0.0804), (0.8243, -0.5508, 0.0804), (0.701, -0.701, 0.0804), (0.5508, -0.8243, 0.0804), (0.3794, -0.9159, 0.0804), (0.1934, -0.9723, 0.0804), (7.872e-07, -0.9914, 0.0804), (-0.1934, -0.9723, 0.0804), (-0.3794, -0.9159, 0.0804), (-0.5508, -0.8243, 0.0804), (-0.701, -0.701, 0.0804), (-0.8243, -0.5508, 0.0804), (-0.9159, -0.3794, 0.0804), (-0.9723, -0.1934, 0.0804), (-0.9914, -3.578e-06, 0.0804), (-0.9723, 0.1934, 0.0804), (-0.9159, 0.3794, 0.0804), (-0.8243, 0.5508, 0.0804), (-0.701, 0.701, 0.0804), (-0.5508, 0.8243, 0.0804), (-0.3794, 0.9159, 0.0804), (-0.1934, 0.9723, 0.0804), (-6.346e-06, 0.9914, 0.0804), (0.1934, 0.9723, 0.0804), (0.3794, 0.9159, 0.0804), (0.5508, 0.8243, 0.0804), (0.8315, 0.5556, 0.01957), (0.7071, 0.7071, 0.01957), (0.9239, 0.3827, 0.01957), (0.9808, 0.1951, 0.01957), (1.0, -1.313e-06, 0.01957), (0.9808, -0.1951, 0.01957), (0.9239, -0.3827, 0.01957), (0.8315, -0.5556, 0.01957), (0.7071, -0.7071, 0.01957), (0.5556, -0.8315, 0.01957), (0.3827, -0.9239, 0.01957), (0.1951, -0.9808, 0.01957), (4.257e-07, -1.0, 0.01957), (-0.1951, -0.9808, 0.01957), (-0.3827, -0.9239, 0.01957), (-0.5556, -0.8315, 0.01957), (-0.7071, -0.7071, 0.01957), (-0.8315, -0.5556, 0.01957), (-0.9239, -0.3827, 0.01957), (-0.9808, -0.1951, 0.01957), (-1.0, -2.069e-06, 0.01957), (-0.9808, 0.1951, 0.01957), (-0.9239, 0.3827, 0.01957), (-0.8315, 0.5556, 0.01957), (-0.7071, 0.7071, 0.01957), (-0.5556, 0.8315, 0.01957), (-0.3827, 0.9239, 0.01957), (-0.1951, 0.9808, 0.01957), (-3.712e-06, 1.0, 0.01957), (0.1951, 0.9808, 0.01957), (0.3827, 0.9239, 0.01957), (0.5556, 0.8315, 0.01957), (0.8315, 0.5556, -0.01999), (0.7071, 0.7071, -0.01999), (0.9239, 0.3827, -0.01999), (0.9808, 0.1951, -0.01999), (1.0, -8.62e-07, -0.01999), (0.9808, -0.1951, -0.01999), (0.9239, -0.3827, -0.01999), (0.8315, -0.5556, -0.01999), (0.7071, -0.7071, -0.01999), (0.5556, -0.8315, -0.01999), (0.3827, -0.9239, -0.01999), (0.1951, -0.9808, -0.01999), (1.814e-07, -1.0, -0.01999), (-0.1951, -0.9808, -0.01999), (-0.3827, -0.9239, -0.01999), (-0.5556, -0.8315, -0.01999), (-0.7071, -0.7071, -0.01999), (-0.8315, -0.5556, -0.01999), (-0.9239, -0.3827, -0.01999), (-0.9808, -0.1951, -0.01999), (-1.0, -1.083e-06, -0.01999), (-0.9808, 0.1951, -0.01999), (-0.9239, 0.3827, -0.01999), (-0.8315, 0.5556, -0.01999), (-0.7071, 0.7071, -0.01999), (-0.5556, 0.8315, -0.01999), (-0.3827, 0.9239, -0.01999), (-0.1951, 0.9808, -0.01999), (-1.984e-06, 1.0, -0.01999), (0.1951, 0.9808, -0.01999), (0.3827, 0.9239, -0.01999), (0.5556, 0.8315, -0.01999), (0.8234, 0.5502, -0.08006), (0.7003, 0.7003, -0.08006), (0.9149, 0.379, -0.08006), (0.9713, 0.1932, -0.08006), (0.9903, -1.62e-07, -0.08006), (0.9713, -0.1932, -0.08006), (0.9149, -0.379, -0.08006), (0.8234, -0.5502, -0.08006), (0.7003, -0.7003, -0.08006), (0.5502, -0.8234, -0.08006), (0.379, -0.9149, -0.08006), (0.1932, -0.9713, -0.08006), (-1.932e-07, -0.9903, -0.08006), (-0.1932, -0.9713, -0.08006), (-0.379, -0.9149, -0.08006), (-0.5502, -0.8234, -0.08006), (-0.7003, -0.7003, -0.08006), (-0.8234, -0.5502, -0.08006), (-0.9149, -0.379, -0.08006), (-0.9713, -0.1932, -0.08006), (-0.9903, 4.39e-07, -0.08006), (-0.9713, 0.1932, -0.08006), (-0.9149, 0.379, -0.08006), (-0.8234, 0.5502, -0.08006), (-0.7003, 0.7003, -0.08006), (-0.5502, 0.8234, -0.08006), (-0.379, 0.9149, -0.08006), (-0.1932, 0.9713, -0.08006), (6.848e-07, 0.9903, -0.08006), (0.1932, 0.9713, -0.08006), (0.379, 0.9149, -0.08006), (0.5502, 0.8234, -0.08006), (0.3404, 0.5094, 0.1004), (0.4332, 0.4332, 0.1004), (0.2345, 0.5661, 0.1004), (0.1195, 0.6009, 0.1004), (-4.689e-06, 0.6127, 0.1004), (-0.1195, 0.6009, 0.1004), (-0.2345, 0.5661, 0.1004), (-0.3404, 0.5094, 0.1004), (-0.4332, 0.4332, 0.1004), (-0.5094, 0.3404, 0.1004), (-0.5661, 0.2345, 0.1004), (-0.6009, 0.1195, 0.1004), (-0.6127, -2.777e-06, 0.1004), (-0.6009, -0.1195, 0.1004), (-0.5661, -0.2345, 0.1004), (-0.5094, -0.3404, 0.1004), (-0.4332, -0.4332, 0.1004), (-0.3404, -0.5094, 0.1004), (-0.2345, -0.5661, 0.1004), (-0.1195, -0.6009, 0.1004), (3.413e-07, -0.6127, 0.1004), (0.1195, -0.6009, 0.1004), (0.2345, -0.5661, 0.1004), (0.3404, -0.5094, 0.1004), (0.4332, -0.4332, 0.1004), (0.5094, -0.3404, 0.1004), (0.5661, -0.2345, 0.1004), (0.6009, -0.1195, 0.1004), (0.6127, -1.638e-06, 0.1004), (0.6009, 0.1195, 0.1004), (0.5661, 0.2345, 0.1004), (0.5094, 0.3404, 0.1004), (0.5028, 0.7525, 0.1004), (0.6399, 0.6399, 0.1004), (0.3463, 0.8361, 0.1004), (0.1765, 0.8876, 0.1004), (-6.661e-06, 0.905, 0.1004), (-0.1766, 0.8876, 0.1004), (-0.3463, 0.8361, 0.1004), (-0.5028, 0.7524, 0.1004), (-0.6399, 0.6399, 0.1004), (-0.7525, 0.5028, 0.1004), (-0.8361, 0.3463, 0.1004), (-0.8876, 0.1765, 0.1004), (-0.905, -3.796e-06, 0.1004), (-0.8876, -0.1766, 0.1004), (-0.8361, -0.3463, 0.1004), (-0.7524, -0.5028, 0.1004), (-0.6399, -0.6399, 0.1004), (-0.5028, -0.7525, 0.1004), (-0.3463, -0.8361, 0.1004), (-0.1765, -0.8876, 0.1004), (7.686e-07, -0.905, 0.1004), (0.1766, -0.8876, 0.1004), (0.3463, -0.8361, 0.1004), (0.5028, -0.7525, 0.1004), (0.6399, -0.6399, 0.1004), (0.7524, -0.5028, 0.1004), (0.8361, -0.3463, 0.1004), (0.8876, -0.1766, 0.1004), (0.905, -2.113e-06, 0.1004), (0.8876, 0.1765, 0.1004), (0.8361, 0.3463, 0.1004), (0.7525, 0.5028, 0.1004), (0.4331, 0.4331, -0.1), (0.3403, 0.5092, -0.1), (0.2344, 0.5658, -0.1), (0.1195, 0.6007, -0.1), (7.875e-07, 0.6124, -0.1), (-0.1195, 0.6007, -0.1), (-0.2344, 0.5658, -0.1), (-0.3403, 0.5092, -0.1), (-0.4331, 0.4331, -0.1), (-0.5092, 0.3403, -0.1), (-0.5658, 0.2344, -0.1), (-0.6007, 0.1195, -0.1), (-0.6124, 3.615e-07, -0.1), (-0.6007, -0.1195, -0.1), (-0.5658, -0.2344, -0.1), (-0.5092, -0.3403, -0.1), (-0.4331, -0.4331, -0.1), (-0.3403, -0.5092, -0.1), (-0.2344, -0.5658, -0.1), (-0.1195, -0.6007, -0.1), (-3.953e-07, -0.6124, -0.1), (0.1195, -0.6007, -0.1), (0.2344, -0.5658, -0.1), (0.3403, -0.5092, -0.1), (0.4331, -0.4331, -0.1), (0.5092, -0.3403, -0.1), (0.5658, -0.2344, -0.1), (0.6007, -0.1195, -0.1), (0.6124, -1.836e-07, -0.1), (0.6007, 0.1195, -0.1), (0.5658, 0.2344, -0.1), (0.5092, 0.3403, -0.1), (0.6395, 0.6395, -0.1), (0.5024, 0.7519, -0.1), (0.3461, 0.8355, -0.1), (0.1764, 0.887, -0.1), (1.417e-06, 0.9044, -0.1), (-0.1764, 0.887, -0.1), (-0.3461, 0.8355, -0.1), (-0.5024, 0.7519, -0.1), (-0.6395, 0.6395, -0.1), (-0.7519, 0.5024, -0.1), (-0.8355, 0.3461, -0.1), (-0.887, 0.1764, -0.1), (-0.9044, 8.3e-07, -0.1), (-0.887, -0.1764, -0.1), (-0.8355, -0.3461, -0.1), (-0.7519, -0.5024, -0.1), (-0.6395, -0.6395, -0.1), (-0.5024, -0.7519, -0.1), (-0.3461, -0.8355, -0.1), (-0.1764, -0.887, -0.1), (-3.295e-07, -0.9044, -0.1), (0.1764, -0.887, -0.1), (0.3461, -0.8355, -0.1), (0.5024, -0.7519, -0.1), (0.6395, -0.6395, -0.1), (0.7519, -0.5024, -0.1), (0.8355, -0.3461, -0.1), (0.887, -0.1764, -0.1), (0.9044, 2.499e-08, -0.1), (0.887, 0.1764, -0.1), (0.8355, 0.3461, -0.1), (0.7519, 0.5024, -0.1)], [], [(95, 128, 129, 94), (94, 129, 130, 93), (93, 130, 131, 92), (92, 131, 132, 91), (91, 132, 133, 90), (90, 133, 134, 89), (89, 134, 135, 88), (88, 135, 136, 87), (87, 136, 137, 86), (86, 137, 138, 85), (85, 138, 139, 84), (84, 139, 140, 83), (83, 140, 141, 82), (82, 141, 142, 81), (81, 142, 143, 80), (80, 143, 144, 79), (79, 144, 145, 78), (78, 145, 146, 77), (77, 146, 147, 76), (76, 147, 148, 75), (75, 148, 149, 74), (74, 149, 150, 73), (73, 150, 151, 72), (72, 151, 152, 71), (71, 152, 153, 70), (70, 153, 154, 69), (69, 154, 155, 68), (68, 155, 156, 67), (67, 156, 157, 66), (66, 157, 158, 65), (65, 158, 159, 64), (64, 159, 128, 95), (160, 127, 126, 161), (161, 126, 125, 162), (162, 125, 124, 163), (163, 124, 123, 164), (164, 123, 122, 165), (165, 122, 121, 166), (166, 121, 120, 167), (167, 120, 119, 168), (168, 119, 118, 169), (169, 118, 117, 170), (170, 117, 116, 171), (171, 116, 115, 172), (172, 115, 114, 173), (173, 114, 113, 174), (174, 113, 112, 175), (175, 112, 111, 176), (176, 111, 110, 177), (177, 110, 109, 178), (178, 109, 108, 179), (179, 108, 107, 180), (180, 107, 106, 181), (181, 106, 105, 182), (182, 105, 104, 183), (183, 104, 103, 184), (184, 103, 102, 185), (185, 102, 101, 186), (186, 101, 100, 187), (187, 100, 99, 188), (188, 99, 98, 189), (189, 98, 97, 190), (190, 97, 96, 191), (191, 96, 127, 160), (128, 192, 193, 129), (129, 193, 194, 130), (130, 194, 195, 131), (131, 195, 196, 132), (132, 196, 197, 133), (133, 197, 198, 134), (134, 198, 199, 135), (135, 199, 200, 136), (136, 200, 201, 137), (137, 201, 202, 138), (138, 202, 203, 139), (139, 203, 204, 140), (140, 204, 205, 141), (141, 205, 206, 142), (142, 206, 207, 143), (143, 207, 208, 144), (144, 208, 209, 145), (145, 209, 210, 146), (146, 210, 211, 147), (147, 211, 212, 148), (148, 212, 213, 149), (149, 213, 214, 150), (150, 214, 215, 151), (151, 215, 216, 152), (152, 216, 217, 153), (153, 217, 218, 154), (154, 218, 219, 155), (155, 219, 220, 156), (156, 220, 221, 157), (157, 221, 222, 158), (158, 222, 223, 159), (159, 223, 192, 128), (192, 224, 225, 193), (224, 160, 161, 225), (193, 225, 226, 194), (225, 161, 162, 226), (194, 226, 227, 195), (226, 162, 163, 227), (195, 227, 228, 196), (227, 163, 164, 228), (196, 228, 229, 197), (228, 164, 165, 229), (197, 229, 230, 198), (229, 165, 166, 230), (198, 230, 231, 199), (230, 166, 167, 231), (199, 231, 232, 200), (231, 167, 168, 232), (200, 232, 233, 201), (232, 168, 169, 233), (201, 233, 234, 202), (233, 169, 170, 234), (202, 234, 235, 203), (234, 170, 171, 235), (203, 235, 236, 204), (235, 171, 172, 236), (204, 236, 237, 205), (236, 172, 173, 237), (205, 237, 238, 206), (237, 173, 174, 238), (206, 238, 239, 207), (238, 174, 175, 239), (207, 239, 240, 208), (239, 175, 176, 240), (208, 240, 241, 209), (240, 176, 177, 241), (209, 241, 242, 210), (241, 177, 178, 242), (210, 242, 243, 211), (242, 178, 179, 243), (211, 243, 244, 212), (243, 179, 180, 244), (212, 244, 245, 213), (244, 180, 181, 245), (213, 245, 246, 214), (245, 181, 182, 246), (214, 246, 247, 215), (246, 182, 183, 247), (215, 247, 248, 216), (247, 183, 184, 248), (216, 248, 249, 217), (248, 184, 185, 249), (217, 249, 250, 218), (249, 185, 186, 250), (218, 250, 251, 219), (250, 186, 187, 251), (219, 251, 252, 220), (251, 187, 188, 252), (220, 252, 253, 221), (252, 188, 189, 253), (221, 253, 254, 222), (253, 189, 190, 254), (222, 254, 255, 223), (254, 190, 191, 255), (223, 255, 224, 192), (255, 191, 160, 224), (257, 32, 33, 256), (256, 33, 34, 258), (258, 34, 35, 259), (259, 35, 36, 260), (260, 36, 37, 261), (261, 37, 38, 262), (262, 38, 39, 263), (263, 39, 40, 264), (264, 40, 41, 265), (265, 41, 42, 266), (266, 42, 43, 267), (267, 43, 44, 268), (268, 44, 45, 269), (269, 45, 46, 270), (270, 46, 47, 271), (271, 47, 48, 272), (272, 48, 49, 273), (273, 49, 50, 274), (274, 50, 51, 275), (275, 51, 52, 276), (276, 52, 53, 277), (277, 53, 54, 278), (278, 54, 55, 279), (279, 55, 56, 280), (280, 56, 57, 281), (281, 57, 58, 282), (282, 58, 59, 283), (283, 59, 60, 284), (284, 60, 61, 285), (285, 61, 62, 286), (286, 62, 63, 287), (287, 63, 32, 257), (289, 257, 256, 288), (288, 256, 258, 290), (290, 258, 259, 291), (291, 259, 260, 292), (292, 260, 261, 293), (293, 261, 262, 294), (294, 262, 263, 295), (295, 263, 264, 296), (296, 264, 265, 297), (297, 265, 266, 298), (298, 266, 267, 299), (299, 267, 268, 300), (300, 268, 269, 301), (301, 269, 270, 302), (302, 270, 271, 303), (303, 271, 272, 304), (304, 272, 273, 305), (305, 273, 274, 306), (306, 274, 275, 307), (307, 275, 276, 308), (308, 276, 277, 309), (309, 277, 278, 310), (310, 278, 279, 311), (311, 279, 280, 312), (312, 280, 281, 313), (313, 281, 282, 314), (314, 282, 283, 315), (315, 283, 284, 316), (316, 284, 285, 317), (317, 285, 286, 318), (318, 286, 287, 319), (319, 287, 257, 289), (321, 289, 288, 320), (320, 288, 290, 322), (322, 290, 291, 323), (323, 291, 292, 324), (324, 292, 293, 325), (325, 293, 294, 326), (326, 294, 295, 327), (327, 295, 296, 328), (328, 296, 297, 329), (329, 297, 298, 330), (330, 298, 299, 331), (331, 299, 300, 332), (332, 300, 301, 333), (333, 301, 302, 334), (334, 302, 303, 335), (335, 303, 304, 336), (336, 304, 305, 337), (337, 305, 306, 338), (338, 306, 307, 339), (339, 307, 308, 340), (340, 308, 309, 341), (341, 309, 310, 342), (342, 310, 311, 343), (343, 311, 312, 344), (344, 312, 313, 345), (345, 313, 314, 346), (346, 314, 315, 347), (347, 315, 316, 348), (348, 316, 317, 349), (349, 317, 318, 350), (350, 318, 319, 351), (351, 319, 289, 321), (0, 353, 352, 1), (353, 321, 320, 352), (1, 352, 354, 2), (352, 320, 322, 354), (2, 354, 355, 3), (354, 322, 323, 355), (3, 355, 356, 4), (355, 323, 324, 356), (4, 356, 357, 5), (356, 324, 325, 357), (5, 357, 358, 6), (357, 325, 326, 358), (6, 358, 359, 7), (358, 326, 327, 359), (7, 359, 360, 8), (359, 327, 328, 360), (8, 360, 361, 9), (360, 328, 329, 361), (9, 361, 362, 10), (361, 329, 330, 362), (10, 362, 363, 11), (362, 330, 331, 363), (11, 363, 364, 12), (363, 331, 332, 364), (12, 364, 365, 13), (364, 332, 333, 365), (13, 365, 366, 14), (365, 333, 334, 366), (14, 366, 367, 15), (366, 334, 335, 367), (15, 367, 368, 16), (367, 335, 336, 368), (16, 368, 369, 17), (368, 336, 337, 369), (17, 369, 370, 18), (369, 337, 338, 370), (18, 370, 371, 19), (370, 338, 339, 371), (19, 371, 372, 20), (371, 339, 340, 372), (20, 372, 373, 21), (372, 340, 341, 373), (21, 373, 374, 22), (373, 341, 342, 374), (22, 374, 375, 23), (374, 342, 343, 375), (23, 375, 376, 24), (375, 343, 344, 376), (24, 376, 377, 25), (376, 344, 345, 377), (25, 377, 378, 26), (377, 345, 346, 378), (26, 378, 379, 27), (378, 346, 347, 379), (27, 379, 380, 28), (379, 347, 348, 380), (28, 380, 381, 29), (380, 348, 349, 381), (29, 381, 382, 30), (381, 349, 350, 382), (30, 382, 383, 31), (382, 350, 351, 383), (353, 0, 31, 383), (383, 351, 321, 353), (384, 64, 95, 385), (386, 65, 64, 384), (387, 66, 65, 386), (388, 67, 66, 387), (389, 68, 67, 388), (390, 69, 68, 389), (391, 70, 69, 390), (392, 71, 70, 391), (393, 72, 71, 392), (394, 73, 72, 393), (395, 74, 73, 394), (396, 75, 74, 395), (397, 76, 75, 396), (398, 77, 76, 397), (399, 78, 77, 398), (400, 79, 78, 399), (401, 80, 79, 400), (402, 81, 80, 401), (403, 82, 81, 402), (404, 83, 82, 403), (405, 84, 83, 404), (406, 85, 84, 405), (407, 86, 85, 406), (408, 87, 86, 407), (409, 88, 87, 408), (410, 89, 88, 409), (411, 90, 89, 410), (412, 91, 90, 411), (413, 92, 91, 412), (414, 93, 92, 413), (415, 94, 93, 414), (385, 95, 94, 415), (63, 416, 417, 32), (416, 384, 385, 417), (62, 418, 416, 63), (418, 386, 384, 416), (61, 419, 418, 62), (419, 387, 386, 418), (60, 420, 419, 61), (420, 388, 387, 419), (59, 421, 420, 60), (421, 389, 388, 420), (58, 422, 421, 59), (422, 390, 389, 421), (57, 423, 422, 58), (423, 391, 390, 422), (56, 424, 423, 57), (424, 392, 391, 423), (55, 425, 424, 56), (425, 393, 392, 424), (54, 426, 425, 55), (426, 394, 393, 425), (53, 427, 426, 54), (427, 395, 394, 426), (52, 428, 427, 53), (428, 396, 395, 427), (51, 429, 428, 52), (429, 397, 396, 428), (50, 430, 429, 51), (430, 398, 397, 429), (49, 431, 430, 50), (431, 399, 398, 430), (48, 432, 431, 49), (432, 400, 399, 431), (47, 433, 432, 48), (433, 401, 400, 432), (46, 434, 433, 47), (434, 402, 401, 433), (45, 435, 434, 46), (435, 403, 402, 434), (44, 436, 435, 45), (436, 404, 403, 435), (43, 437, 436, 44), (437, 405, 404, 436), (42, 438, 437, 43), (438, 406, 405, 437), (41, 439, 438, 42), (439, 407, 406, 438), (40, 440, 439, 41), (440, 408, 407, 439), (39, 441, 440, 40), (441, 409, 408, 440), (38, 442, 441, 39), (442, 410, 409, 441), (37, 443, 442, 38), (443, 411, 410, 442), (36, 444, 443, 37), (444, 412, 411, 443), (35, 445, 444, 36), (445, 413, 412, 444), (34, 446, 445, 35), (446, 414, 413, 445), (33, 447, 446, 34), (447, 415, 414, 446), (32, 417, 447, 33), (417, 385, 415, 447), (448, 127, 96, 449), (449, 96, 97, 450), (450, 97, 98, 451), (451, 98, 99, 452), (452, 99, 100, 453), (453, 100, 101, 454), (454, 101, 102, 455), (455, 102, 103, 456), (456, 103, 104, 457), (457, 104, 105, 458), (458, 105, 106, 459), (459, 106, 107, 460), (460, 107, 108, 461), (461, 108, 109, 462), (462, 109, 110, 463), (463, 110, 111, 464), (464, 111, 112, 465), (465, 112, 113, 466), (466, 113, 114, 467), (467, 114, 115, 468), (468, 115, 116, 469), (469, 116, 117, 470), (470, 117, 118, 471), (471, 118, 119, 472), (472, 119, 120, 473), (473, 120, 121, 474), (474, 121, 122, 475), (475, 122, 123, 476), (476, 123, 124, 477), (477, 124, 125, 478), (478, 125, 126, 479), (479, 126, 127, 448), (0, 480, 481, 31), (480, 448, 449, 481), (31, 481, 482, 30), (481, 449, 450, 482), (30, 482, 483, 29), (482, 450, 451, 483), (29, 483, 484, 28), (483, 451, 452, 484), (28, 484, 485, 27), (484, 452, 453, 485), (27, 485, 486, 26), (485, 453, 454, 486), (26, 486, 487, 25), (486, 454, 455, 487), (25, 487, 488, 24), (487, 455, 456, 488), (24, 488, 489, 23), (488, 456, 457, 489), (23, 489, 490, 22), (489, 457, 458, 490), (22, 490, 491, 21), (490, 458, 459, 491), (21, 491, 492, 20), (491, 459, 460, 492), (20, 492, 493, 19), (492, 460, 461, 493), (19, 493, 494, 18), (493, 461, 462, 494), (18, 494, 495, 17), (494, 462, 463, 495), (17, 495, 496, 16), (495, 463, 464, 496), (16, 496, 497, 15), (496, 464, 465, 497), (15, 497, 498, 14), (497, 465, 466, 498), (14, 498, 499, 13), (498, 466, 467, 499), (13, 499, 500, 12), (499, 467, 468, 500), (12, 500, 501, 11), (500, 468, 469, 501), (11, 501, 502, 10), (501, 469, 470, 502), (10, 502, 503, 9), (502, 470, 471, 503), (9, 503, 504, 8), (503, 471, 472, 504), (8, 504, 505, 7), (504, 472, 473, 505), (7, 505, 506, 6), (505, 473, 474, 506), (6, 506, 507, 5), (506, 474, 475, 507), (5, 507, 508, 4), (507, 475, 476, 508), (4, 508, 509, 3), (508, 476, 477, 509), (3, 509, 510, 2), (509, 477, 478, 510), (2, 510, 511, 1), (510, 478, 479, 511), (480, 0, 1, 511), (511, 479, 448, 480)])
me_genericsteelwasher.polygons.foreach_set('use_smooth', [True] * 512)
me_genericsteelwasher.materials.append(mat_shiny_steel)
me_genericsteelwasher.use_remesh_preserve_volume = False
me_genericsteelwasher.use_remesh_preserve_attributes = False
me_genericsteelwasher.use_mirror_vertex_groups = False
me_genericsteelwasher.update()

# ---- objects
ob_cylinder = bpy.data.objects.new('Cylinder', me_cylinder)
ob_genericsteelwasher = bpy.data.objects.new('GenericSteelWasher', me_genericsteelwasher)
ob_lamp = bpy.data.objects.new('Lamp', light_spot)
ob_camera = bpy.data.objects.new('Camera', cam_camera)

# ---- transforms, parenting, visibility, modifiers, constraints
ob_cylinder.location = (0.0, 0.0, 0.0)
ob_cylinder.lock_rotations_4d = False
ob_cylinder.empty_display_type = 'ARROWS'
ob_cylinder.lineart.crease_threshold = 0.0
ob_genericsteelwasher.location = (4.135, 0.0, 0.0)
ob_genericsteelwasher.lock_rotations_4d = False
ob_genericsteelwasher.empty_display_type = 'ARROWS'
ob_genericsteelwasher.color = (0.0, 0.0, 0.0, 1.0)
ob_genericsteelwasher.lineart.crease_threshold = 0.0
ob_lamp.location = (4.076, 1.005, 5.904)
ob_lamp.rotation_euler = (0.6503, 0.05522, 1.866)
ob_lamp.lock_rotations_4d = False
ob_lamp.empty_display_type = 'ARROWS'
ob_lamp.color = (0.0, 0.0, 0.0, 0.0)
ob_lamp.lineart.crease_threshold = 0.0
ob_camera.location = (7.481, -6.508, 5.344)
ob_camera.rotation_euler = (1.109, 0.01082, 0.8149)
ob_camera.lock_rotations_4d = False
ob_camera.empty_display_type = 'ARROWS'
ob_camera.color = (0.0, 0.0, 0.0, 0.0)
ob_camera.display_type = 'WIRE'
ob_camera.lineart.crease_threshold = 0.0

# ---- collection membership
col_collection_1.objects.link(ob_cylinder)
col_collection_1.objects.link(ob_genericsteelwasher)
col_collection_1.objects.link(ob_lamp)
col_collection_1.objects.link(ob_camera)

# ---- scene / render settings (as saved in the file)
scene.camera = ob_camera
scene.frame_start = 1; scene.frame_end = 250; scene.frame_set(1)
scene.render.engine = 'BLENDER_EEVEE_NEXT'
scene.render.image_settings.file_format = 'JPEG'
scene.render.image_settings.color_mode = 'RGB'
scene.render.image_settings.compression = 90
scene.render.resolution_x = 800
scene.render.resolution_y = 600
scene.render.pixel_aspect_x = 100.0
scene.render.pixel_aspect_y = 100.0
scene.render.fps = 25
scene.render.dither_intensity = 0.0
scene.render.use_compositing = False
scene.render.use_sequencer = False
scene.render.bake_margin = 2
scene.render.bake_bias = 0.0
scene.render.use_stamp_time = False
scene.render.use_stamp_date = False
scene.render.use_stamp_frame = False
scene.render.use_stamp_camera = False
scene.render.use_stamp_scene = False
scene.render.use_stamp_filename = False
scene.render.use_stamp_render_time = False
scene.render.stamp_font_size = 0
scene.cycles.use_denoising = False
scene.cycles.samples = 10
scene.cycles.sampling_pattern = 'TABULATED_SOBOL'
scene.cycles.light_sampling_threshold = 0.0
scene.cycles.use_adaptive_sampling = False
scene.cycles.use_light_tree = False
scene.cycles.blur_glossy = 0.0
scene.cycles.volume_bounces = 1
scene.cycles.pixel_filter_type = 'GAUSSIAN'
scene.cycles.sample_clamp_indirect = 0.0
scene.view_settings.view_transform = 'Raw'
bpy.context.view_layer.update()
